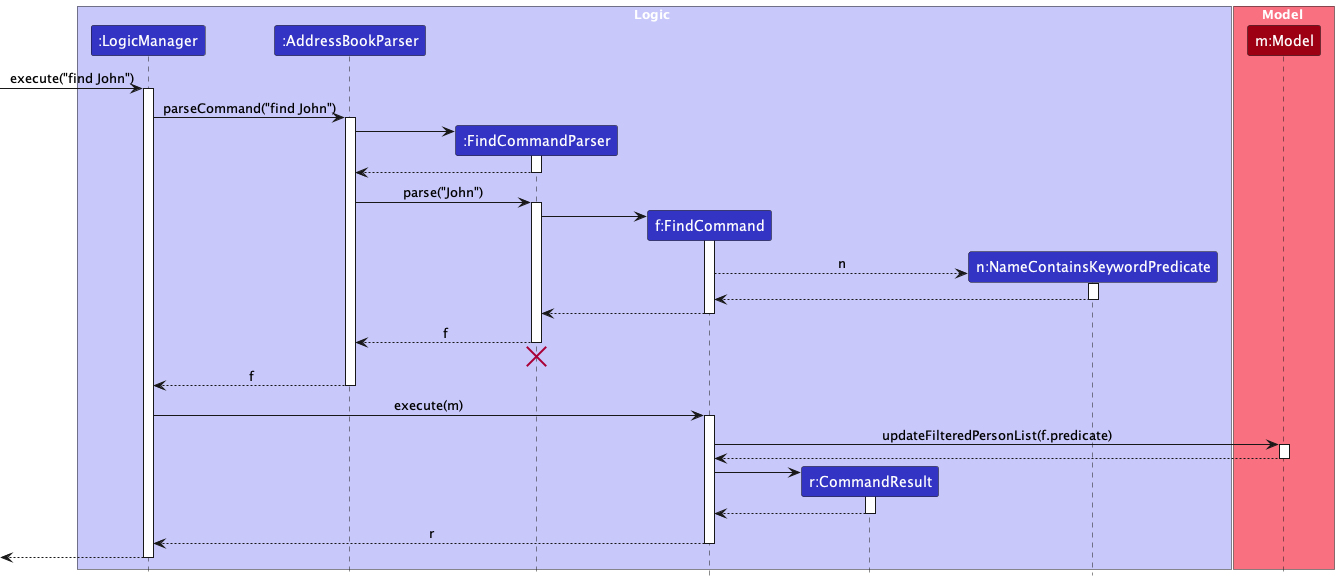

The diagram above was rendered by PlantUML. Its source (embedded in the PNG):
@startuml
!include style.puml
skinparam ArrowFontStyle plain

box Logic LOGIC_COLOR_T1
participant ":LogicManager" as LogicManager LOGIC_COLOR
participant ":AddressBookParser" as AddressBookParser LOGIC_COLOR
participant ":FindCommandParser" as FindCommandParser LOGIC_COLOR
participant "f:FindCommand" as FindCommand LOGIC_COLOR
participant "r:CommandResult" as CommandResult LOGIC_COLOR
participant "n:NameContainsKeywordPredicate" as NameContainsKeywordPredicate LOGIC_COLOR
end box

box Model MODEL_COLOR_T1
participant "m:Model" as Model MODEL_COLOR
end box

[-> LogicManager : execute("find John")
activate LogicManager

LogicManager -> AddressBookParser : parseCommand("find John")
activate AddressBookParser

create FindCommandParser
AddressBookParser -> FindCommandParser
activate FindCommandParser

FindCommandParser --> AddressBookParser
deactivate FindCommandParser

AddressBookParser -> FindCommandParser : parse("John")
activate FindCommandParser

create FindCommand
FindCommandParser -> FindCommand
activate FindCommand

create NameContainsKeywordPredicate
FindCommand --> NameContainsKeywordPredicate : n
activate NameContainsKeywordPredicate

NameContainsKeywordPredicate --> FindCommand
deactivate NameContainsKeywordPredicate


FindCommand --> FindCommandParser :
deactivate FindCommand

FindCommandParser --> AddressBookParser : f
deactivate FindCommandParser
'Hidden arrow to position the destroy marker below the end of the activation bar.
FindCommandParser -[hidden]-> AddressBookParser
destroy FindCommandParser

AddressBookParser --> LogicManager : f
deactivate AddressBookParser

LogicManager -> FindCommand : execute(m)
activate FindCommand

FindCommand -> Model : updateFilteredPersonList(f.predicate)
activate Model

Model --> FindCommand
deactivate Model

create CommandResult
FindCommand -> CommandResult
activate CommandResult

CommandResult --> FindCommand
deactivate CommandResult

FindCommand --> LogicManager : r
deactivate FindCommand

[<--LogicManager
deactivate LogicManager
@enduml